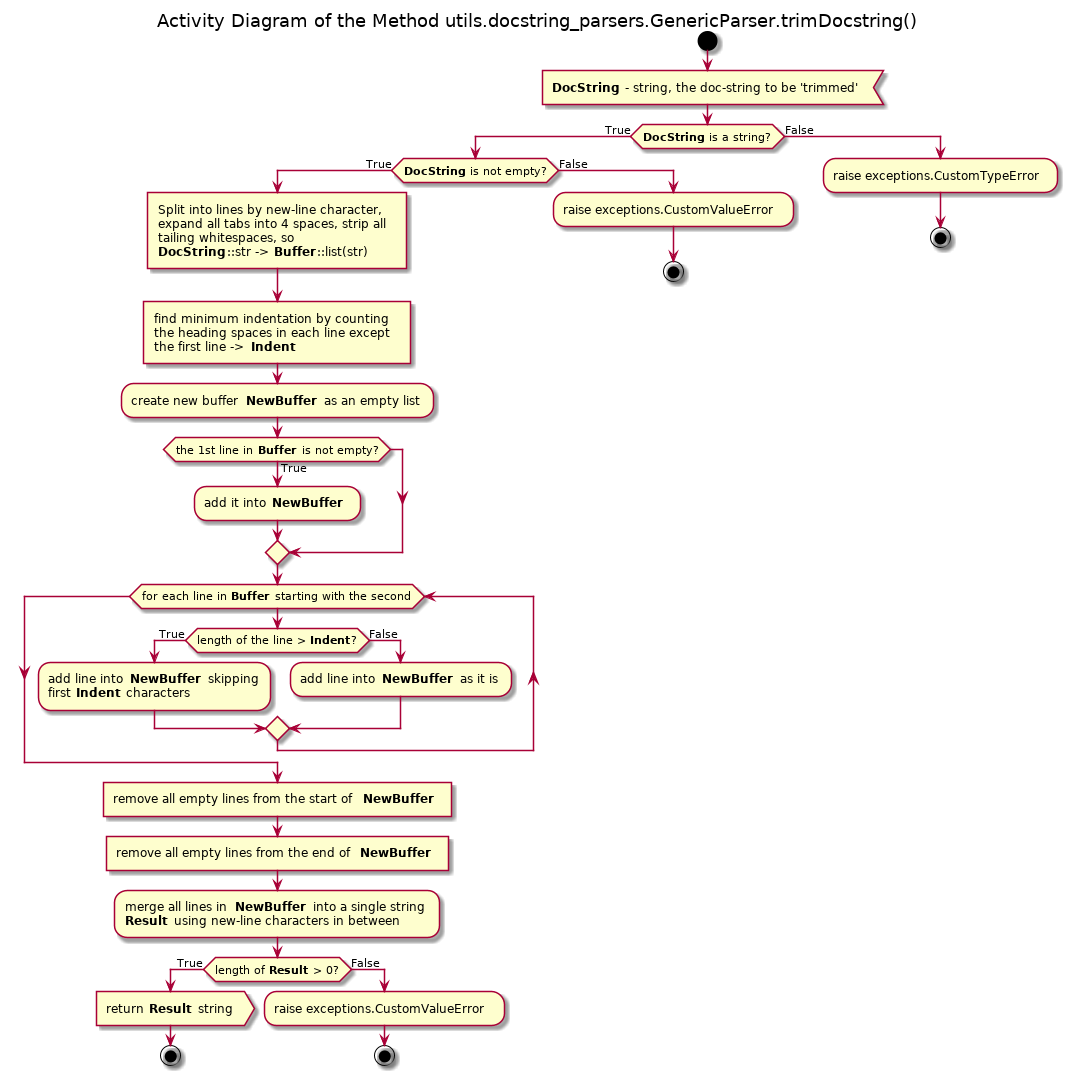

The diagram above was rendered by PlantUML. Its source (embedded in the PNG):
@startuml pos_utils_docstring_parsers_genericparser_trimdocstring

title Activity Diagram of the Method utils.docstring_parsers.GenericParser.trimDocstring()

start

:<b>DocString</b> - string, the doc-string to be 'trimmed'<

if (<b>DocString</b> is a string?) then (True)
    if (<b>DocString</b> is not empty?) then (True)
        :Split into lines by new-line character,
        expand all tabs into 4 spaces, strip all
        tailing whitespaces, so
        <b>DocString</b>::str -> <b>Buffer</b>::list(str)]
        
        :find minimum indentation by counting
        the heading spaces in each line except
        the first line -> <b>Indent</b> ]
        
        :create new buffer <b>NewBuffer</b> as an empty list;
        
        if (the 1st line in <b>Buffer</b> is not empty?) then (True)
            :add it into <b>NewBuffer</b> ;
        endif
        
        while (for each line in <b>Buffer</b> starting with the second)
            if (length of the line > <b>Indent</b>?) then (True)
                :add line into <b>NewBuffer</b> skipping
                first <b>Indent</b> characters;
            else (False)
                :add line into <b>NewBuffer</b> as it is;
            endif
        end while
        
        :remove all empty lines from the start of <b>NewBuffer</b> ]
        
        :remove all empty lines from the end of <b>NewBuffer</b> ]
        
        :merge all lines in <b>NewBuffer</b> into a single string
        <b>Result</b> using new-line characters in between;
        
        if (length of <b>Result</b> > 0?) then (True)
            :return <b>Result</b> string>
            
            stop
        else (False)
            :raise exceptions.CustomValueError;
            
            stop
        endif
    else (False)
        :raise exceptions.CustomValueError;
        
        stop
    endif
else (False)
    :raise exceptions.CustomTypeError;
    
    stop
endif

@enduml